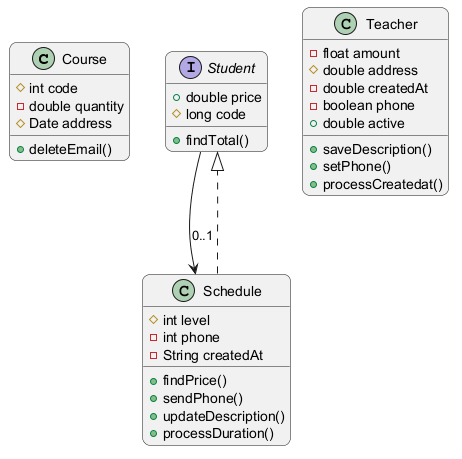

The diagram above was rendered by PlantUML. Its source (embedded in the PNG):
@startuml
skinparam backgroundColor #FFFFFF
skinparam roundCorner 15
class Course {
  #int code
  -double quantity
  #Date address
  +deleteEmail()
}
interface Student {
  +double price
  #long code
  +findTotal()
}
class Schedule {
  #int level
  -int phone
  -String createdAt
  +findPrice()
  +sendPhone()
  +updateDescription()
  +processDuration()
}
class Teacher {
  -float amount
  #double address
  -double createdAt
  -boolean phone
  +double active
  +saveDescription()
  +setPhone()
  +processCreatedat()
}
Student --> Schedule : "0..1"
Schedule ..|> Student
@enduml